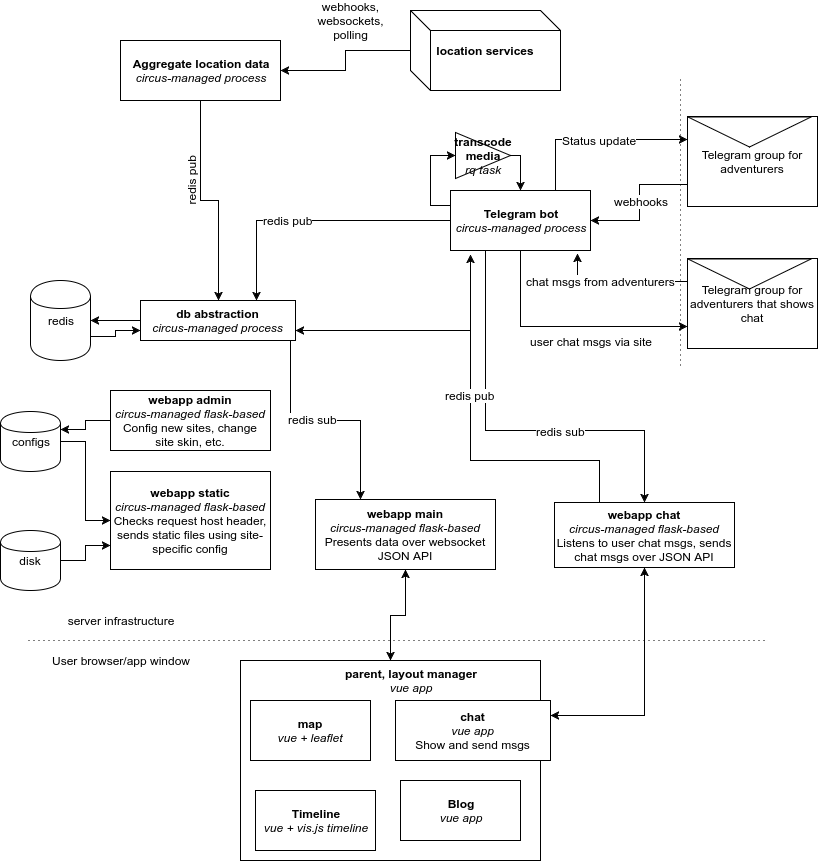

The diagram above was exported from draw.io. Its source (the exported page's mxGraphModel, read from the mxfile embedded in the PNG):
<mxGraphModel dx="696" dy="741" grid="1" gridSize="10" guides="1" tooltips="1" connect="1" arrows="1" fold="1" page="1" pageScale="1" pageWidth="850" pageHeight="1100" background="#ffffff" math="0" shadow="0">
  <root>
    <mxCell id="0" />
    <mxCell id="1" parent="0" />
    <mxCell id="81" style="edgeStyle=orthogonalEdgeStyle;rounded=0;html=1;exitX=0.5;exitY=0;entryX=0.5;entryY=1;jettySize=auto;orthogonalLoop=1;" edge="1" parent="1" source="77" target="48">
      <mxGeometry relative="1" as="geometry" />
    </mxCell>
    <mxCell id="77" value="&lt;div style=&quot;text-align: left&quot;&gt;&lt;br&gt;&lt;/div&gt;" style="whiteSpace=wrap;html=1;" vertex="1" parent="1">
      <mxGeometry x="260" y="690" width="300" height="200" as="geometry" />
    </mxCell>
    <mxCell id="15" style="edgeStyle=orthogonalEdgeStyle;rounded=0;html=1;exitX=0;exitY=0.5;entryX=1;entryY=0.5;jettySize=auto;orthogonalLoop=1;exitPerimeter=0;" parent="1" source="2" target="3" edge="1">
      <mxGeometry relative="1" as="geometry">
        <Array as="points" />
      </mxGeometry>
    </mxCell>
    <mxCell id="61" style="edgeStyle=orthogonalEdgeStyle;rounded=0;html=1;exitX=0.75;exitY=1;entryX=0.25;entryY=0;jettySize=auto;orthogonalLoop=1;" parent="1" source="2" target="48" edge="1">
      <mxGeometry relative="1" as="geometry">
        <Array as="points">
          <mxPoint x="310" y="370" />
          <mxPoint x="310" y="450" />
          <mxPoint x="380" y="450" />
        </Array>
      </mxGeometry>
    </mxCell>
    <mxCell id="62" value="redis sub" style="text;html=1;resizable=0;points=[];align=center;verticalAlign=middle;labelBackgroundColor=#ffffff;" parent="61" vertex="1" connectable="0">
      <mxGeometry x="0.0342" y="2" relative="1" as="geometry">
        <mxPoint as="offset" />
      </mxGeometry>
    </mxCell>
    <mxCell id="2" value="&lt;div&gt;&lt;b&gt;db abstraction&lt;/b&gt;&lt;/div&gt;&lt;div&gt;&lt;i&gt;circus-managed process&lt;/i&gt;&lt;/div&gt;" style="whiteSpace=wrap;html=1;" parent="1" vertex="1">
      <mxGeometry x="160" y="330" width="155" height="40" as="geometry" />
    </mxCell>
    <mxCell id="16" style="edgeStyle=orthogonalEdgeStyle;rounded=0;html=1;exitX=1;exitY=0.7;entryX=0;entryY=0.75;jettySize=auto;orthogonalLoop=1;" parent="1" source="3" target="2" edge="1">
      <mxGeometry relative="1" as="geometry" />
    </mxCell>
    <mxCell id="3" value="redis" style="shape=cylinder;whiteSpace=wrap;html=1;" parent="1" vertex="1">
      <mxGeometry x="50" y="310" width="60" height="80" as="geometry" />
    </mxCell>
    <mxCell id="13" style="edgeStyle=orthogonalEdgeStyle;rounded=0;html=1;exitX=0.5;exitY=1;entryX=0.5;entryY=0;jettySize=auto;orthogonalLoop=1;" parent="1" source="4" target="2" edge="1">
      <mxGeometry relative="1" as="geometry" />
    </mxCell>
    <mxCell id="14" value="redis pub" style="text;html=1;resizable=0;points=[];align=center;verticalAlign=middle;labelBackgroundColor=#ffffff;rotation=-90;" parent="13" vertex="1" connectable="0">
      <mxGeometry x="-0.3119" y="-1" relative="1" as="geometry">
        <mxPoint x="-9" y="5" as="offset" />
      </mxGeometry>
    </mxCell>
    <mxCell id="4" value="&lt;b&gt;Aggregate location data&lt;/b&gt;&lt;div&gt;&lt;i&gt;circus-managed process&lt;/i&gt;&lt;/div&gt;" style="whiteSpace=wrap;html=1;" parent="1" vertex="1">
      <mxGeometry x="140" y="70" width="160" height="60" as="geometry" />
    </mxCell>
    <mxCell id="9" style="edgeStyle=orthogonalEdgeStyle;rounded=0;html=1;exitX=0;exitY=0.5;entryX=1;entryY=0.5;jettySize=auto;orthogonalLoop=1;" parent="1" source="6" target="4" edge="1">
      <mxGeometry relative="1" as="geometry" />
    </mxCell>
    <mxCell id="6" value="&lt;b&gt;location services&lt;/b&gt;" style="shape=cube;whiteSpace=wrap;html=1;" parent="1" vertex="1">
      <mxGeometry x="430" y="40" width="150" height="80" as="geometry" />
    </mxCell>
    <mxCell id="11" value="webhooks, websockets, polling" style="text;html=1;strokeColor=none;fillColor=none;align=center;verticalAlign=middle;whiteSpace=wrap;" parent="1" vertex="1">
      <mxGeometry x="350" y="40" width="40" height="20" as="geometry" />
    </mxCell>
    <mxCell id="19" value="" style="group" parent="1" vertex="1" connectable="0">
      <mxGeometry x="707" y="100" width="130" height="136" as="geometry" />
    </mxCell>
    <mxCell id="18" value="Telegram group for adventurers" style="whiteSpace=wrap;html=1;" parent="19" vertex="1">
      <mxGeometry y="46" width="130" height="90" as="geometry" />
    </mxCell>
    <mxCell id="17" value="" style="triangle;whiteSpace=wrap;html=1;rotation=90;" parent="19" vertex="1">
      <mxGeometry x="47" width="30" height="123" as="geometry" />
    </mxCell>
    <mxCell id="20" value="" style="group" parent="1" vertex="1" connectable="0">
      <mxGeometry x="707" y="242" width="130" height="136" as="geometry" />
    </mxCell>
    <mxCell id="21" value="Telegram group for adventurers that shows chat" style="whiteSpace=wrap;html=1;" parent="20" vertex="1">
      <mxGeometry y="46" width="130" height="90" as="geometry" />
    </mxCell>
    <mxCell id="22" value="" style="triangle;whiteSpace=wrap;html=1;rotation=90;" parent="20" vertex="1">
      <mxGeometry x="47" width="30" height="123" as="geometry" />
    </mxCell>
    <mxCell id="26" style="edgeStyle=orthogonalEdgeStyle;rounded=0;html=1;exitX=0;exitY=0.25;entryX=0;entryY=0.5;jettySize=auto;orthogonalLoop=1;" parent="1" source="23" target="24" edge="1">
      <mxGeometry relative="1" as="geometry" />
    </mxCell>
    <mxCell id="31" style="edgeStyle=orthogonalEdgeStyle;rounded=0;html=1;exitX=0;exitY=0.5;entryX=0.75;entryY=0;jettySize=auto;orthogonalLoop=1;" parent="1" source="23" target="2" edge="1">
      <mxGeometry relative="1" as="geometry" />
    </mxCell>
    <mxCell id="32" value="redis pub" style="text;html=1;resizable=0;points=[];align=center;verticalAlign=middle;labelBackgroundColor=#ffffff;" parent="31" vertex="1" connectable="0">
      <mxGeometry x="0.1898" y="-1" relative="1" as="geometry">
        <mxPoint as="offset" />
      </mxGeometry>
    </mxCell>
    <mxCell id="35" style="edgeStyle=orthogonalEdgeStyle;rounded=0;html=1;exitX=0.75;exitY=0;entryX=0;entryY=0.25;jettySize=auto;orthogonalLoop=1;" parent="1" source="23" target="18" edge="1">
      <mxGeometry relative="1" as="geometry" />
    </mxCell>
    <mxCell id="36" value="Status update" style="text;html=1;resizable=0;points=[];align=center;verticalAlign=middle;labelBackgroundColor=#ffffff;" parent="35" vertex="1" connectable="0">
      <mxGeometry x="0.0273" relative="1" as="geometry">
        <mxPoint as="offset" />
      </mxGeometry>
    </mxCell>
    <mxCell id="38" style="edgeStyle=orthogonalEdgeStyle;rounded=0;html=1;exitX=0.75;exitY=1;entryX=0;entryY=0.75;jettySize=auto;orthogonalLoop=1;" parent="1" source="23" target="21" edge="1">
      <mxGeometry relative="1" as="geometry">
        <Array as="points">
          <mxPoint x="540" y="280" />
          <mxPoint x="540" y="356" />
        </Array>
      </mxGeometry>
    </mxCell>
    <mxCell id="45" value="user chat msgs via site" style="text;html=1;resizable=0;points=[];align=center;verticalAlign=middle;labelBackgroundColor=#ffffff;" parent="38" vertex="1" connectable="0">
      <mxGeometry x="-0.2475" y="35" relative="1" as="geometry">
        <mxPoint x="35" y="20" as="offset" />
      </mxGeometry>
    </mxCell>
    <mxCell id="68" style="edgeStyle=orthogonalEdgeStyle;rounded=0;html=1;exitX=0.25;exitY=1;entryX=0.5;entryY=0;jettySize=auto;orthogonalLoop=1;" parent="1" source="23" target="51" edge="1">
      <mxGeometry relative="1" as="geometry">
        <Array as="points">
          <mxPoint x="505" y="460" />
          <mxPoint x="664" y="460" />
        </Array>
      </mxGeometry>
    </mxCell>
    <mxCell id="69" value="redis sub" style="text;html=1;resizable=0;points=[];align=center;verticalAlign=middle;labelBackgroundColor=#ffffff;" parent="68" vertex="1" connectable="0">
      <mxGeometry x="-0.1776" y="62" relative="1" as="geometry">
        <mxPoint x="13" y="11" as="offset" />
      </mxGeometry>
    </mxCell>
    <mxCell id="23" value="&lt;b&gt;Telegram bot&lt;/b&gt;&lt;div&gt;&lt;i&gt;circus-managed process&lt;/i&gt;&lt;/div&gt;" style="whiteSpace=wrap;html=1;" parent="1" vertex="1">
      <mxGeometry x="470" y="220" width="140" height="60" as="geometry" />
    </mxCell>
    <mxCell id="30" style="edgeStyle=orthogonalEdgeStyle;rounded=0;html=1;exitX=1;exitY=0.5;entryX=0.5;entryY=0;jettySize=auto;orthogonalLoop=1;" parent="1" source="24" target="23" edge="1">
      <mxGeometry relative="1" as="geometry" />
    </mxCell>
    <mxCell id="24" value="&lt;b&gt;transcode media&lt;/b&gt;&lt;div&gt;&lt;i&gt;rq task&lt;/i&gt;&lt;/div&gt;" style="triangle;whiteSpace=wrap;html=1;rotation=0;" parent="1" vertex="1">
      <mxGeometry x="475" y="162" width="55" height="46" as="geometry" />
    </mxCell>
    <mxCell id="28" style="edgeStyle=orthogonalEdgeStyle;rounded=0;html=1;exitX=0;exitY=0.75;entryX=1;entryY=0.5;jettySize=auto;orthogonalLoop=1;" parent="1" source="18" target="23" edge="1">
      <mxGeometry relative="1" as="geometry" />
    </mxCell>
    <mxCell id="29" value="webhooks" style="text;html=1;resizable=0;points=[];align=center;verticalAlign=middle;labelBackgroundColor=#ffffff;" parent="28" vertex="1" connectable="0">
      <mxGeometry x="0.3233" relative="1" as="geometry">
        <mxPoint x="5" y="-20" as="offset" />
      </mxGeometry>
    </mxCell>
    <mxCell id="46" style="edgeStyle=orthogonalEdgeStyle;rounded=0;html=1;exitX=0;exitY=0.25;entryX=0.907;entryY=1.05;entryPerimeter=0;jettySize=auto;orthogonalLoop=1;" parent="1" source="21" target="23" edge="1">
      <mxGeometry relative="1" as="geometry" />
    </mxCell>
    <mxCell id="47" value="chat msgs from adventurers" style="text;html=1;resizable=0;points=[];align=center;verticalAlign=middle;labelBackgroundColor=#ffffff;" parent="46" vertex="1" connectable="0">
      <mxGeometry x="0.1212" y="6" relative="1" as="geometry">
        <mxPoint x="-10" y="-7" as="offset" />
      </mxGeometry>
    </mxCell>
    <mxCell id="80" style="edgeStyle=orthogonalEdgeStyle;rounded=0;html=1;exitX=0.5;exitY=1;entryX=0.5;entryY=0;jettySize=auto;orthogonalLoop=1;" edge="1" parent="1" source="48" target="77">
      <mxGeometry relative="1" as="geometry" />
    </mxCell>
    <mxCell id="48" value="&lt;div&gt;&lt;b&gt;webapp main&lt;/b&gt;&lt;/div&gt;&lt;i&gt;circus-managed flask-based&lt;/i&gt;&lt;div&gt;Presents data over websocket JSON API&lt;/div&gt;" style="whiteSpace=wrap;html=1;" parent="1" vertex="1">
      <mxGeometry x="335" y="529" width="180" height="70" as="geometry" />
    </mxCell>
    <mxCell id="49" value="" style="endArrow=none;html=1;dashed=1;dashPattern=1 4;" parent="1" edge="1">
      <mxGeometry width="50" height="50" relative="1" as="geometry">
        <mxPoint x="700" y="395" as="sourcePoint" />
        <mxPoint x="700" y="105" as="targetPoint" />
      </mxGeometry>
    </mxCell>
    <mxCell id="63" style="edgeStyle=orthogonalEdgeStyle;rounded=0;html=1;exitX=0.25;exitY=0;entryX=1;entryY=0.75;jettySize=auto;orthogonalLoop=1;" parent="1" source="51" target="2" edge="1">
      <mxGeometry relative="1" as="geometry">
        <Array as="points">
          <mxPoint x="619" y="490" />
          <mxPoint x="490" y="490" />
          <mxPoint x="490" y="360" />
        </Array>
      </mxGeometry>
    </mxCell>
    <mxCell id="66" style="edgeStyle=orthogonalEdgeStyle;rounded=0;html=1;exitX=0.25;exitY=0;entryX=0.143;entryY=1.067;entryPerimeter=0;jettySize=auto;orthogonalLoop=1;" parent="1" source="51" target="23" edge="1">
      <mxGeometry relative="1" as="geometry">
        <Array as="points">
          <mxPoint x="619" y="490" />
          <mxPoint x="490" y="490" />
        </Array>
      </mxGeometry>
    </mxCell>
    <mxCell id="67" value="redis pub" style="text;html=1;resizable=0;points=[];align=center;verticalAlign=middle;labelBackgroundColor=#ffffff;" parent="66" vertex="1" connectable="0">
      <mxGeometry x="0.2573" y="1" relative="1" as="geometry">
        <mxPoint as="offset" />
      </mxGeometry>
    </mxCell>
    <mxCell id="82" style="edgeStyle=orthogonalEdgeStyle;rounded=0;html=1;exitX=0.5;exitY=1;entryX=1;entryY=0.25;jettySize=auto;orthogonalLoop=1;" edge="1" parent="1" source="51" target="79">
      <mxGeometry relative="1" as="geometry" />
    </mxCell>
    <mxCell id="51" value="&lt;div&gt;&lt;b&gt;webapp chat&lt;/b&gt;&lt;/div&gt;&lt;i&gt;circus-managed flask-based&lt;/i&gt;&lt;div&gt;Listens to user chat msgs, sends chat msgs over JSON API&lt;/div&gt;" style="whiteSpace=wrap;html=1;" parent="1" vertex="1">
      <mxGeometry x="574" y="532" width="180" height="65" as="geometry" />
    </mxCell>
    <mxCell id="52" value="&lt;b&gt;webapp static&lt;/b&gt;&lt;div&gt;&lt;i&gt;circus-managed flask-based&lt;/i&gt;&lt;/div&gt;&lt;div&gt;Checks request host header, sends static files using site-specific config&lt;/div&gt;" style="whiteSpace=wrap;html=1;" parent="1" vertex="1">
      <mxGeometry x="130" y="501" width="160" height="98" as="geometry" />
    </mxCell>
    <mxCell id="55" style="edgeStyle=orthogonalEdgeStyle;rounded=0;html=1;entryX=0;entryY=0.75;jettySize=auto;orthogonalLoop=1;" parent="1" source="54" target="52" edge="1">
      <mxGeometry relative="1" as="geometry" />
    </mxCell>
    <mxCell id="54" value="disk" style="shape=cylinder;whiteSpace=wrap;html=1;" parent="1" vertex="1">
      <mxGeometry x="20" y="560" width="60" height="60" as="geometry" />
    </mxCell>
    <mxCell id="57" style="edgeStyle=orthogonalEdgeStyle;rounded=0;html=1;entryX=0;entryY=0.5;jettySize=auto;orthogonalLoop=1;" parent="1" source="56" target="52" edge="1">
      <mxGeometry relative="1" as="geometry" />
    </mxCell>
    <mxCell id="56" value="configs" style="shape=cylinder;whiteSpace=wrap;html=1;" parent="1" vertex="1">
      <mxGeometry x="20" y="441" width="60" height="60" as="geometry" />
    </mxCell>
    <mxCell id="60" style="edgeStyle=orthogonalEdgeStyle;rounded=0;html=1;entryX=1;entryY=0.3;jettySize=auto;orthogonalLoop=1;" parent="1" source="59" target="56" edge="1">
      <mxGeometry relative="1" as="geometry" />
    </mxCell>
    <mxCell id="59" value="&lt;b&gt;webapp admin&lt;/b&gt;&lt;div&gt;&lt;i&gt;circus-managed flask-based&lt;/i&gt;&lt;/div&gt;&lt;div&gt;Config new sites, change site skin, etc.&lt;/div&gt;" style="whiteSpace=wrap;html=1;" parent="1" vertex="1">
      <mxGeometry x="130" y="420" width="160" height="60" as="geometry" />
    </mxCell>
    <mxCell id="70" value="" style="endArrow=none;html=1;dashed=1;dashPattern=1 4;" parent="1" edge="1">
      <mxGeometry x="384" y="441" width="50" height="50" as="geometry">
        <mxPoint x="784" y="670" as="sourcePoint" />
        <mxPoint x="44" y="670" as="targetPoint" />
      </mxGeometry>
    </mxCell>
    <mxCell id="71" value="User browser/app window" style="text;html=1;strokeColor=none;fillColor=none;align=center;verticalAlign=middle;whiteSpace=wrap;" parent="1" vertex="1">
      <mxGeometry x="65" y="680" width="150" height="20" as="geometry" />
    </mxCell>
    <mxCell id="72" value="server infrastructure" style="text;html=1;strokeColor=none;fillColor=none;align=center;verticalAlign=middle;whiteSpace=wrap;" parent="1" vertex="1">
      <mxGeometry x="70" y="640" width="140" height="20" as="geometry" />
    </mxCell>
    <mxCell id="74" value="&lt;b&gt;map&lt;/b&gt;&lt;div&gt;&lt;i&gt;vue + leaflet&lt;/i&gt;&lt;/div&gt;" style="whiteSpace=wrap;html=1;" vertex="1" parent="1">
      <mxGeometry x="270" y="730" width="120" height="60" as="geometry" />
    </mxCell>
    <mxCell id="75" value="&lt;b&gt;Timeline&lt;/b&gt;&lt;div&gt;&lt;i&gt;vue + vis.js timeline&lt;/i&gt;&lt;/div&gt;" style="whiteSpace=wrap;html=1;" vertex="1" parent="1">
      <mxGeometry x="275" y="820" width="120" height="60" as="geometry" />
    </mxCell>
    <mxCell id="76" value="&lt;b&gt;Blog&lt;/b&gt;&lt;div&gt;&lt;i&gt;vue app&lt;/i&gt;&lt;/div&gt;" style="whiteSpace=wrap;html=1;" vertex="1" parent="1">
      <mxGeometry x="420" y="810" width="120" height="60" as="geometry" />
    </mxCell>
    <mxCell id="78" value="&lt;div&gt;&lt;b&gt;parent, layout manager&lt;/b&gt;&lt;/div&gt;&lt;div&gt;&lt;i&gt;vue app&lt;/i&gt;&lt;/div&gt;" style="text;html=1;strokeColor=none;fillColor=none;align=center;verticalAlign=middle;whiteSpace=wrap;" vertex="1" parent="1">
      <mxGeometry x="360" y="700" width="140" height="20" as="geometry" />
    </mxCell>
    <mxCell id="83" style="edgeStyle=orthogonalEdgeStyle;rounded=0;html=1;exitX=1;exitY=0.25;entryX=0.5;entryY=1;jettySize=auto;orthogonalLoop=1;" edge="1" parent="1" source="79" target="51">
      <mxGeometry relative="1" as="geometry" />
    </mxCell>
    <mxCell id="79" value="&lt;b&gt;chat&lt;/b&gt;&lt;div&gt;&lt;i&gt;vue app&lt;/i&gt;&lt;/div&gt;&lt;div&gt;Show and send msgs&lt;/div&gt;" style="whiteSpace=wrap;html=1;" vertex="1" parent="1">
      <mxGeometry x="415" y="730" width="155" height="60" as="geometry" />
    </mxCell>
  </root>
</mxGraphModel>